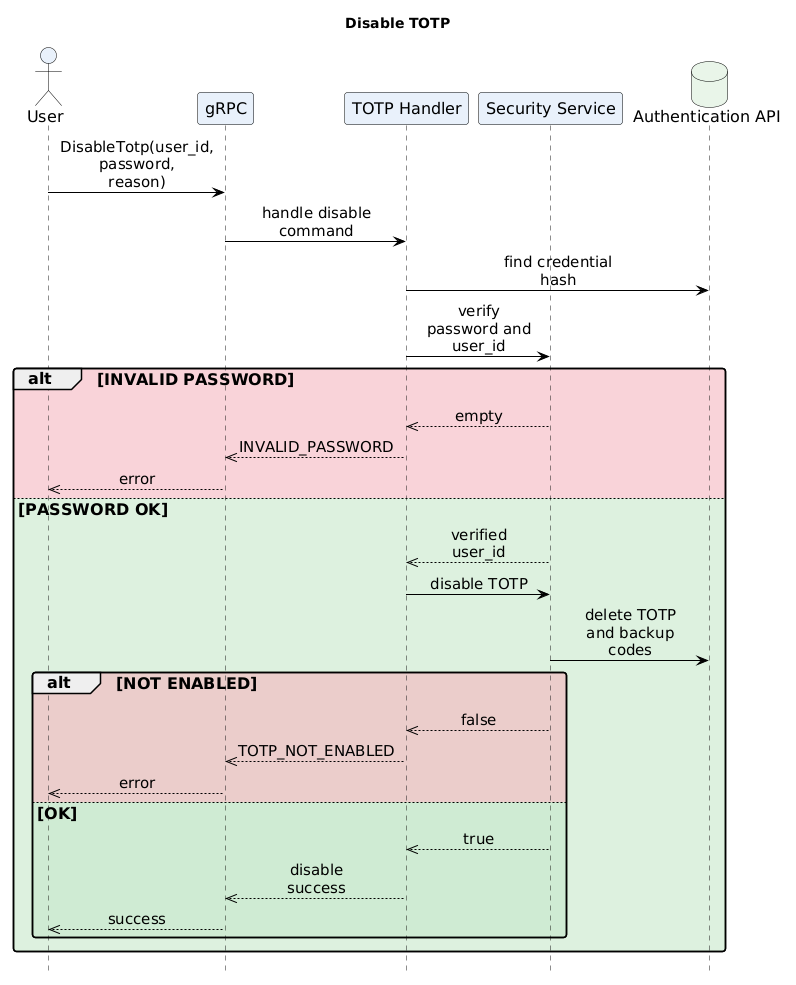

The diagram above was rendered by PlantUML. Its source (embedded in the PNG):
@startuml TOTPDisable
!include ../../themes/dark-theme.puml
title Disable TOTP
hide footbox

actor User
participant "gRPC" as Grpc
participant "TOTP Handler" as Handler
participant "Security Service" as Security
database "Authentication API" as Db

User -> Grpc: DisableTotp(user_id, password, reason)
Grpc -> Handler: handle disable command
Handler -> Db: find credential hash
Handler -> Security: verify password and user_id
alt #F3B6BE99 INVALID PASSWORD
  Security -->> Handler: empty
  Handler -->> Grpc: INVALID_PASSWORD
  Grpc -->> User: error
else #C7E8C999 PASSWORD OK
  Security -->> Handler: verified user_id
  Handler -> Security: disable TOTP
  Security -> Db: delete TOTP and backup codes
  alt #F3B6BE99 NOT ENABLED
    Security -->> Handler: false
    Handler -->> Grpc: TOTP_NOT_ENABLED
    Grpc -->> User: error
  else #C7E8C999 OK
    Security -->> Handler: true
    Handler -->> Grpc: disable success
    Grpc -->> User: success
  end
end
@enduml